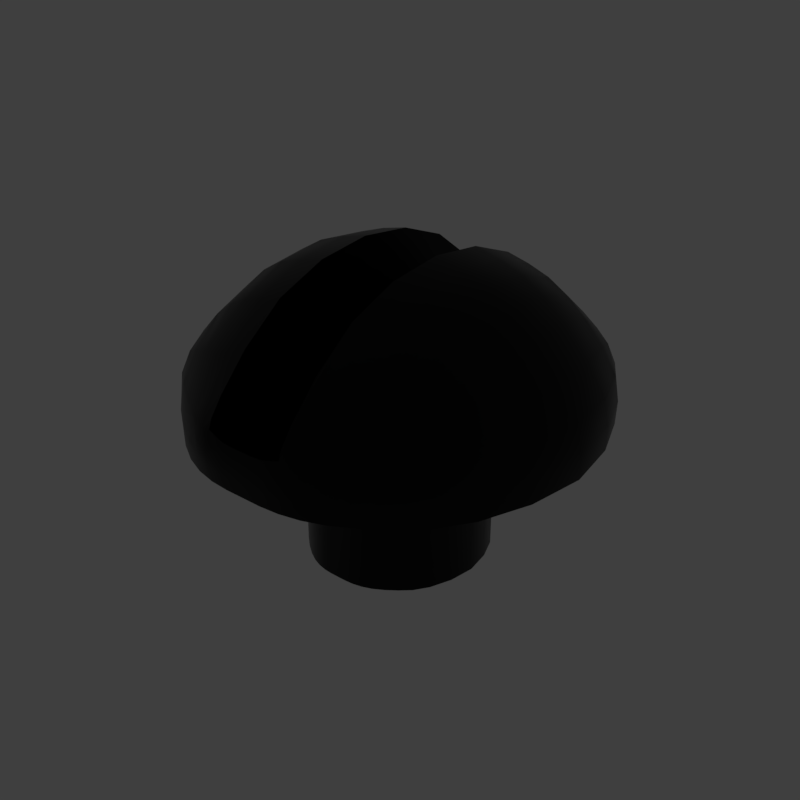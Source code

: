 # Source: FLAT_RND.blend  (saved by Blender 2.79.6; exported with 4.5.12 LTS)
import bpy
from mathutils import Matrix  # noqa: F401  (used for matrix-valued properties, if any)

bpy.ops.wm.read_factory_settings(use_empty=True)
scene = bpy.context.scene
scene.name = 'main'

# ---- collections
col_collection_1 = bpy.data.collections.new('Collection 1'); scene.collection.children.link(col_collection_1)

# ---- materials (node trees are filled in below, after node groups)
mat_prox_alum_014 = bpy.data.materials.new('prox_alum.014')
mat_prox_alum_014.alpha_threshold = 0.0
mat_prox_alum_014.diffuse_color = (0.1933, 0.1933, 0.1933, 1.0)
mat_prox_alum_014.roughness = 0.5
mat_prox_kevlar_014 = bpy.data.materials.new('prox_kevlar.014')
mat_prox_kevlar_014.alpha_threshold = 0.0
mat_prox_kevlar_014.diffuse_color = (0.03737, 0.03737, 0.03737, 1.0)
mat_prox_kevlar_014.roughness = 0.5
mat_prox_easy_spec_014 = bpy.data.materials.new('prox_easy_spec.014')
mat_prox_easy_spec_014.alpha_threshold = 0.0
mat_prox_easy_spec_014.diffuse_color = (0.2791, 0.2791, 0.2791, 1.0)
mat_prox_easy_spec_014.roughness = 0.5
mat_prox_soap_013 = bpy.data.materials.new('prox_soap.013')
mat_prox_soap_013.alpha_threshold = 0.0
mat_prox_soap_013.diffuse_color = (0.8, 0.5447, 0.3018, 1.0)
mat_prox_soap_013.roughness = 0.5
mat_prox_emission_013 = bpy.data.materials.new('prox_emission.013')
mat_prox_emission_013.alpha_threshold = 0.0
mat_prox_emission_013.diffuse_color = (0.3973, 0.7023, 0.9681, 1.0)
mat_prox_emission_013.roughness = 0.5

# ---- node groups
ng_auto_smooth = bpy.data.node_groups.new('Auto Smooth', 'GeometryNodeTree')
_s = ng_auto_smooth.interface.new_socket(name='Geometry', in_out='OUTPUT', socket_type='NodeSocketGeometry')
_s = ng_auto_smooth.interface.new_socket(name='Geometry', in_out='INPUT', socket_type='NodeSocketGeometry')
_s = ng_auto_smooth.interface.new_socket(name='Angle', in_out='INPUT', socket_type='NodeSocketFloat')
_s.subtype = 'ANGLE'
_s.min_value = 0.0
_s.max_value = 3.142
ng_auto_smooth.is_modifier = True
_N = ng_auto_smooth.nodes; _L = ng_auto_smooth.links
n0 = _N.new('NodeGroupOutput'); n0.name = 'Group Output'; n0.location = (480, -100)
n1 = _N.new('NodeGroupInput'); n1.name = 'Group Input'; n1.location = (-420, -300)
n2 = _N.new('NodeGroupInput'); n2.name = 'Group Input.001'; n2.location = (-60, -100)
n3 = _N.new('GeometryNodeSetShadeSmooth'); n3.name = 'Set Shade Smooth'; n3.location = (120, -100)
n3.domain = 'EDGE'
n4 = _N.new('GeometryNodeSetShadeSmooth'); n4.name = 'Set Shade Smooth.001'; n4.location = (300, -100)
n5 = _N.new('GeometryNodeInputMeshEdgeAngle'); n5.name = 'Edge Angle'; n5.location = (-420, -220)
n6 = _N.new('GeometryNodeInputEdgeSmooth'); n6.name = 'Is Edge Smooth'; n6.location = (-60, -160)
n7 = _N.new('GeometryNodeInputShadeSmooth'); n7.name = 'Is Face Smooth'; n7.location = (-240, -340)
n8 = _N.new('FunctionNodeBooleanMath'); n8.name = 'Boolean Math'; n8.location = (-60, -220)
n9 = _N.new('FunctionNodeCompare'); n9.name = 'Compare'; n9.location = (-240, -180)
n9.operation = 'LESS_EQUAL'
_L.new(n5.outputs[0], n9.inputs[0])
_L.new(n4.outputs[0], n0.inputs[0])
_L.new(n1.outputs[1], n9.inputs[1])
_L.new(n9.outputs[0], n8.inputs[0])
_L.new(n7.outputs[0], n8.inputs[1])
_L.new(n2.outputs[0], n3.inputs[0])
_L.new(n6.outputs[0], n3.inputs[1])
_L.new(n3.outputs[0], n4.inputs[0])
_L.new(n8.outputs[0], n3.inputs[2])
n0.is_active_output = True

# ---- material node trees
mat_prox_alum_014.use_nodes = True; mat_prox_alum_014.node_tree.nodes.clear()
_N = mat_prox_alum_014.node_tree.nodes; _L = mat_prox_alum_014.node_tree.links
n0 = _N.new('ShaderNodeOutputMaterial'); n0.name = 'Material Output'; n0.location = (300, 300)
n1 = _N.new('ShaderNodeBsdfPrincipled'); n1.name = 'Principled BSDF'; n1.location = (10, 300)
n1.width = 150
n1.subsurface_method = 'BURLEY'
n1.inputs[0].default_value = (0.3217, 0.3217, 0.3217, 1.0)
n1.inputs[1].default_value = 1.0
n1.inputs[2].default_value = 0.1633
n1.inputs[3].default_value = 1.45
n1.inputs[9].default_value = (1.0, 1.0, 1.0)
n1.inputs[13].default_value = 0.119
n1.inputs[15].default_value = 0.7959
n1.inputs[16].default_value = 0.8299
n1.inputs[24].default_value = 0.1605
_L.new(n1.outputs[0], n0.inputs[0])
n0.is_active_output = True
mat_prox_kevlar_014.use_nodes = True; mat_prox_kevlar_014.node_tree.nodes.clear()
_N = mat_prox_kevlar_014.node_tree.nodes; _L = mat_prox_kevlar_014.node_tree.links
n0 = _N.new('ShaderNodeOutputMaterial'); n0.name = 'Material Output'; n0.location = (300, 300)
n1 = _N.new('ShaderNodeBsdfPrincipled'); n1.name = 'Principled BSDF'; n1.location = (10, 300)
n1.width = 150
n1.subsurface_method = 'BURLEY'
n1.inputs[0].default_value = (0.0, 0.0, 0.0, 1.0)
n1.inputs[2].default_value = 0.3401
n1.inputs[3].default_value = 1.45
n1.inputs[9].default_value = (1.0, 1.0, 1.0)
n1.inputs[13].default_value = 0.2143
_L.new(n1.outputs[0], n0.inputs[0])
n0.is_active_output = True
mat_prox_easy_spec_014.use_nodes = True; mat_prox_easy_spec_014.node_tree.nodes.clear()
_N = mat_prox_easy_spec_014.node_tree.nodes; _L = mat_prox_easy_spec_014.node_tree.links
n0 = _N.new('ShaderNodeOutputMaterial'); n0.name = 'Material Output'; n0.location = (300, 300)
n1 = _N.new('ShaderNodeBsdfPrincipled'); n1.name = 'Principled BSDF'; n1.location = (10, 300)
n1.width = 150
n1.subsurface_method = 'BURLEY'
n1.inputs[0].default_value = (0.1372, 0.1372, 0.1372, 1.0)
n1.inputs[2].default_value = 0.2245
n1.inputs[3].default_value = 1.45
n1.inputs[9].default_value = (1.0, 1.0, 1.0)
n1.inputs[13].default_value = 0.09864
n1.inputs[19].default_value = 0.25
_L.new(n1.outputs[0], n0.inputs[0])
n0.is_active_output = True
mat_prox_soap_013.use_nodes = True; mat_prox_soap_013.node_tree.nodes.clear()
_N = mat_prox_soap_013.node_tree.nodes; _L = mat_prox_soap_013.node_tree.links
n0 = _N.new('ShaderNodeOutputMaterial'); n0.name = 'Material Output'; n0.location = (300, 300)
n1 = _N.new('ShaderNodeLayerWeight'); n1.name = 'Layer Weight'; n1.location = (-554, 262)
n2 = _N.new('ShaderNodeValToRGB'); n2.name = 'ColorRamp'; n2.location = (-400, 254)
n2.color_ramp.interpolation = 'B_SPLINE'
while len(n2.color_ramp.elements) > 1: n2.color_ramp.elements.remove(n2.color_ramp.elements[-1])
n2.color_ramp.elements[0].position = 0.0; n2.color_ramp.elements[0].color = (1.0, 0.0, 0.2363, 1.0)
_e = n2.color_ramp.elements.new(0.1477); _e.color = (0.0, 0.1135, 0.6103, 1.0)
_e = n2.color_ramp.elements.new(0.2773); _e.color = (0.2081, 0.332, 0.6265, 1.0)
_e = n2.color_ramp.elements.new(0.5); _e.color = (0.5089, 0.1741, 0.6181, 1.0)
_e = n2.color_ramp.elements.new(0.6818); _e.color = (0.7544, 0.04821, 0.0, 1.0)
_e = n2.color_ramp.elements.new(0.8511); _e.color = (0.336, 0.5043, 0.1917, 1.0)
_e = n2.color_ramp.elements.new(1.0); _e.color = (0.01772, 0.3483, 1.0, 1.0)
n3 = _N.new('ShaderNodeMix'); n3.name = 'Mix'; n3.location = (-80, 218)
n3.data_type = 'RGBA'
n3.inputs[0].default_value = 0.7909
n4 = _N.new('ShaderNodeBsdfPrincipled'); n4.name = 'Principled BSDF.001'; n4.location = (140, 300)
n4.width = 150
n4.subsurface_method = 'BURLEY'
n4.inputs[2].default_value = 0.0
n4.inputs[3].default_value = 1.45
n4.inputs[9].default_value = (1.0, 1.0, 1.0)
n4.inputs[18].default_value = 1.0
n4.inputs[19].default_value = 0.25
_L.new(n1.outputs[1], n2.inputs[0])
_L.new(n2.outputs[0], n3.inputs[6])
_L.new(n3.outputs[2], n4.inputs[0])
_L.new(n4.outputs[0], n0.inputs[0])
n0.is_active_output = True
mat_prox_emission_013.use_nodes = True; mat_prox_emission_013.node_tree.nodes.clear()
_N = mat_prox_emission_013.node_tree.nodes; _L = mat_prox_emission_013.node_tree.links
n0 = _N.new('ShaderNodeOutputMaterial'); n0.name = 'Material Output'; n0.location = (446, 300)
n1 = _N.new('ShaderNodeEmission'); n1.name = 'Emission'; n1.location = (156, 300)
n1.inputs[1].default_value = 4.0
n2 = _N.new('ShaderNodeLayerWeight'); n2.name = 'Layer Weight'; n2.location = (-631, 360)
n3 = _N.new('ShaderNodeValToRGB'); n3.name = 'ColorRamp'; n3.location = (-450, 370)
n3.color_ramp.interpolation = 'B_SPLINE'
while len(n3.color_ramp.elements) > 1: n3.color_ramp.elements.remove(n3.color_ramp.elements[-1])
n3.color_ramp.elements[0].position = 0.1864; n3.color_ramp.elements[0].color = (1.0, 0.02556, 0.0, 1.0)
_e = n3.color_ramp.elements.new(0.8045); _e.color = (1.0, 0.2244, 0.007333, 1.0)
_e = n3.color_ramp.elements.new(0.9909); _e.color = (1.0, 1.0, 1.0, 1.0)
n4 = _N.new('ShaderNodeMix'); n4.name = 'Mix'; n4.location = (-92, 333)
n4.data_type = 'RGBA'
n4.blend_type = 'COLOR'
n4.inputs[0].default_value = 0.8273
_L.new(n2.outputs[1], n3.inputs[0])
_L.new(n1.outputs[0], n0.inputs[0])
_L.new(n4.outputs[2], n1.inputs[0])
_L.new(n3.outputs[0], n4.inputs[7])
n0.is_active_output = True

# ---- world
world_world = bpy.data.worlds.new('World'); scene.world = world_world
world_world.use_nodes = True; world_world.node_tree.nodes.clear()
_N = world_world.node_tree.nodes; _L = world_world.node_tree.links
n0 = _N.new('ShaderNodeOutputWorld'); n0.name = 'World Output'; n0.location = (300, 300)
n1 = _N.new('ShaderNodeBackground'); n1.name = 'Background'; n1.location = (10, 300)
n1.inputs[0].default_value = (0.05, 0.05, 0.05, 1.0)
_L.new(n1.outputs[0], n0.inputs[0])
n0.is_active_output = True
world_world.use_sun_shadow = False
world_world.sun_shadow_jitter_overblur = 0.0

# ---- meshes
me_flat_rnd = bpy.data.meshes.new('FLAT_RND')
me_flat_rnd.from_pydata([(-0.2324, 0.07942, 0.3133), (0.2021, 0.1813, 0.2931), (-0.08866, 0.2141, 0.3379), (-0.09524, 0.07931, 0.413), (0.2324, 0.07942, 0.3133), (-0.09524, -0.07931, 0.413), (-0.1472, 0.2469, 0.2328), (-0.08574, -0.2152, 0.3361), (-0.2021, 0.1813, 0.2931), (-0.1469, -0.2027, 0.3154), (-0.2099, -0.195, 0.2318), (0.2668, -0.08215, 0.2336), (0.08574, -0.2152, 0.3361), (-0.2668, -0.08215, 0.2336), (0.09524, 0.07931, 0.413), (0.165, -0.07728, 0.3819), (-0.04268, -0.2681, 0.2588), (-0.05242, 0.2827, 0.2553), (0.09524, -0.07931, 0.413), (-0.2324, -0.07942, 0.3133), (-0.04268, 0.2681, 0.2588), (-0.165, 0.07728, 0.3819), (-0.1434, -0.2483, 0.2305), (0.0715, -0.2773, 0.2646), (0.2324, -0.07942, 0.3133), (0.1507, 0.2013, 0.3176), (0.07442, 0.2762, 0.2663), (0.1472, 0.2469, 0.2328), (-0.08801, 0.2774, 0.2262), (-0.05242, -0.2827, 0.2553), (-0.08509, -0.2785, 0.2244), (-0.165, -0.07728, 0.3819), (0.05242, -0.2827, 0.2553), (-0.05742, 0.0, 0.2959), (0.08866, 0.2141, 0.3379), (-0.2108, 0.1946, 0.2323), (-0.01397, 0.2699, 0.257), (-0.02496, 0.2849, 0.2492), (-0.1507, 0.2013, 0.3176), (0.04268, 0.2681, 0.2588), (0.1434, -0.2483, 0.2305), (0.05742, 1.36e-10, 0.2959), (-0.2668, 0.08215, 0.2336), (0.1469, -0.2027, 0.3154), (0.2099, -0.195, 0.2318), (0.08509, -0.2785, 0.2244), (0.2009, -0.1817, 0.2924), (0.04268, -0.2681, 0.2588), (0.165, 0.07728, 0.3819), (-0.07442, 0.2762, 0.2663), (-0.0715, -0.2773, 0.2646), (0.2108, 0.1946, 0.2323), (0.2668, 0.08215, 0.2336), (-0.2009, -0.1817, 0.2924), (-0.02496, -0.2849, 0.2492), (-0.03071, -0.2861, 0.219), (0.08801, 0.2774, 0.2262), (-0.03071, 0.2861, 0.219), (-0.04087, 2.709e-09, 0.2538), (-0.01398, -0.2699, 0.257), (0.05242, 0.2827, 0.2553), (0.02496, 0.2849, 0.2492), (0.01397, 0.2699, 0.257), (0.03071, -0.2861, 0.219), (0.04087, -5.419e-09, 0.2538), (0.03071, 0.2861, 0.219), (0.01398, -0.2699, 0.257), (0.02496, -0.2849, 0.2492), (0.05742, -0.2149, 0.3476), (-0.1161, 0.2655, 0.2314), (0.1707, 1.304e-08, 0.3882), (-0.063, 0.2812, 0.2569), (-0.05742, -0.2664, 0.2607), (0.1274, -0.03915, 0.1545), (-0.1707, 1.118e-08, 0.3882), (0.2078, -0.1923, 0.263), (-0.0846, 0.2762, 0.1997), (0.04431, 0.2844, 0.2507), (0.1152, -0.2122, 0.3252), (-0.2096, 0.1936, 0.1997), (-0.09464, 0.08741, 1.677e-09), (0.09464, -0.08741, 1.677e-09), (-0.04061, -0.2559, 0.2538), (-0.0382, 0.1247, -4.398e-09), (0.1769, -0.1911, 0.305), (-0.0382, -0.1247, 0.1246), (0.04476, 0.2804, 0.2638), (0.0382, 0.1247, -4.398e-09), (0.1547, -0.1473, 0.359), (-0.04476, -0.2804, 0.2638), (-0.1547, -0.1473, 0.359), (-0.02814, -0.2694, 0.2574), (0.1198, 0.2105, 0.328), (-0.0382, -0.1247, -4.398e-09), (0.05742, -0.0803, 0.4214), (-0.06609, -0.1109, -2.151e-09), (0.05742, 0.2664, 0.2607), (-0.0382, 0.1247, 0.1246), (-0.2096, -0.1936, 0.1997), (-0.05742, -0.1068, 0.2538), (0.1978, -0.07729, 0.3533), (-0.1005, -0.09279, 0.1545), (-0.05742, 0.1984, 0.2538), (0.05742, 0.2738, 0.28), (0.063, 0.2812, 0.2569), (-0.04061, 0.2559, 0.2538), (-0.05742, -0.2738, 0.28), (-0.0839, 0.2574, 0.291), (0.1274, 0.03915, 0.1545), (0.1557, 0.1469, 0.3596), (0.05742, -0.2664, 0.2607), (0.05742, -0.1984, 0.2538), (0.1428, -0.2382, 0.2671), (0.09732, 3.725e-09, 0.4216), (0.0604, 0.284, 0.2208), (0.04476, -0.2804, 0.2638), (0.2657, -0.0817, 0.1997), (-0.06609, 0.1109, -2.151e-09), (0.1316, -0.07831, 0.4011), (-0.01245, 0.1286, -5.034e-09), (-0.0846, -0.2762, 0.1997), (-0.05742, 0.1068, 0.2538), (0.179, 0.1903, 0.3062), (-0.0604, 0.284, 0.2208), (-0.05966, -0.2842, 0.2203), (-0.04055, -0.1324, 0.1545), (-0.06609, -0.1109, 0.1246), (0.0846, -0.2762, 0.1997), (0.2588, 0.08169, 0.2705), (-0.05742, 0.2738, 0.28), (0.05742, 0.03565, 0.2538), (0.2403, 0.1513, 0.2327), (-0.2401, -0.1514, 0.2325), (-0.06609, 0.1109, 0.1246), (0.1316, 0.07831, 0.4011), (-0.09151, 0.1527, 0.3857), (0.2422, 1.49e-08, 0.3164), (0.09464, -0.08741, 0.1246), (0.06609, 0.1109, 0.1246), (0.1161, 0.2655, 0.2314), (-0.1773, -0.2236, 0.2312), (0.09078, -0.1529, 0.3853), (0.04055, -0.1324, 0.1545), (0.1773, -0.2236, 0.2312), (-0.07021, -0.1177, 0.1545), (-0.2793, 1.863e-08, 0.2342), (-0.04055, 0.1324, 0.1545), (-0.09464, -0.08741, 1.677e-09), (0.2147, -0.1447, 0.305), (0.0382, -0.1247, 0.1246), (-0.2092, 0.1918, 0.2638), (0.04055, 0.1324, 0.1545), (0.1794, 0.2229, 0.2324), (0.1115, -0.2672, 0.2286), (-0.1115, -0.2672, 0.2286), (-0.05742, -0.03565, 0.2538), (-0.0132, -0.1366, 0.1545), (-0.1428, -0.2382, 0.2671), (0.2096, 0.1936, 0.1997), (-0.09464, -0.08741, 0.1246), (0.0382, 0.1247, 0.1246), (-0.02814, 0.2694, 0.2574), (-0.04431, -0.2844, 0.2507), (-0.1794, 0.2229, 0.2324), (0.215, 0.1446, 0.3052), (-0.04476, 0.2804, 0.2638), (0.1005, 0.09279, 0.1545), (-0.02755, 0.2848, 0.1997), (0.08194, -0.2794, 0.2468), (-0.1464, -0.2456, 0.1997), (0.05966, -0.2842, 0.2203), (0.06609, -0.1109, -2.151e-09), (-0.05742, 0.2664, 0.2607), (-0.06227, -0.2815, 0.2564), (0.12, -0.0369, 0.1246), (-0.1005, 0.09279, 0.1545), (0.2793, 1.863e-08, 0.2342), (-0.09078, -0.1529, 0.3853), (-0.01605, -0.2824, 0.2601), (0.05742, 0.1068, 0.2538), (0.07952, -0.259, 0.2883), (0.04431, -0.2844, 0.2507), (0.0846, 0.2762, 0.1997), (-0.07952, -0.259, 0.2883), (-0.09732, 3.725e-09, 0.4216), (0.02814, 0.2694, 0.2574), (-0.2078, -0.1923, 0.263), (0.1199, 0.0369, 9.906e-09), (0.05742, 0.2149, 0.3476), (-0.05742, -0.1984, 0.2538), (-0.1557, 0.1469, 0.3596), (-0.1464, 0.2456, 0.1997), (0.1978, 0.07729, 0.3533), (0.05742, 0.0803, 0.4214), (0.09464, 0.08741, 1.677e-09), (-0.1316, -0.07831, 0.4011), (-0.2657, -0.0817, 0.1997), (-0.12, -0.0369, 9.906e-09), (0.1484, 0.2361, 0.2706), (-0.12, -0.0369, 0.1246), (-0.1978, -0.07729, 0.3533), (-0.1274, -0.03915, 0.1545), (-0.05742, -0.0803, 0.4214), (-0.2588, -0.08169, 0.2705), (0.05742, -0.2738, 0.28), (-0.0119, 0.2573, 0.2538), (0.1005, -0.09279, 0.1545), (-0.07021, 0.1177, 0.1545), (-0.1484, 0.2361, 0.2706), (0.0382, -0.1247, -4.398e-09), (-0.1769, -0.1911, 0.305), (0.09151, 0.1527, 0.3857), (0.08632, 0.2778, 0.2494), (0.2588, -0.08169, 0.2705), (0.2657, 0.0817, 0.1997), (-0.05742, -0.2149, 0.3476), (-0.2147, -0.1447, 0.305), (-0.1152, -0.2122, 0.3252), (-0.2422, 1.304e-08, 0.3164), (0.04061, -0.2559, 0.2538), (-0.04431, 0.2844, 0.2507), (0.05742, -0.03565, 0.2538), (0.05742, -0.1068, 0.2538), (0.07021, 0.1177, 0.1545), (0.1199, 0.0369, 0.1246), (0.09464, 0.08741, 0.1246), (-0.2403, 0.1513, 0.2327), (0.2092, 0.1918, 0.2638), (-0.09464, 0.08741, 0.1246), (0.06609, 0.1109, -2.151e-09), (-0.08194, -0.2794, 0.2468), (0.05742, 0.1984, 0.2538), (-0.179, 0.1903, 0.3062), (-0.01245, -0.1286, 0.1246), (-0.05742, 0.2149, 0.3476), (-0.215, 0.1446, 0.3052), (-0.1198, 0.2105, 0.328), (0.2096, -0.1936, 0.1997), (0.06609, -0.1109, 0.1246), (0.12, -0.0369, 9.906e-09), (0.1464, 0.2456, 0.1997), (-0.08632, 0.2778, 0.2494), (-0.1316, 0.07831, 0.4011), (-0.2588, 0.08169, 0.2705), (-0.1274, 0.03915, 0.1545), (-0.02755, -0.2848, 0.1997), (-0.01245, -0.1286, -5.034e-09), (-0.1199, 0.0369, 0.1246), (-0.1199, 0.0369, 9.906e-09), (-0.05742, 0.03565, 0.2538), (-0.2657, 0.0817, 0.1997), (-0.05742, 0.0803, 0.4214), (-0.1978, 0.07729, 0.3533), (0.04061, 0.2559, 0.2538), (0.2401, -0.1514, 0.2325), (0.02814, -0.2694, 0.2574), (-0.0119, -0.2573, 0.2538), (-0.01605, 0.2824, 0.2601), (-0.03086, -0.2865, 0.2362), (0.07021, -0.1177, 0.1545), (-0.0132, 0.1366, 0.1545), (0.06227, -0.2815, 0.2564), (-0.03086, 0.2865, 0.2362), (-0.01245, 0.1286, 0.1246), (0.0839, 0.2574, 0.291), (0.1464, -0.2456, 0.1997), (0.0, -0.2849, 0.2492), (0.0, -0.2861, 0.219), (0.0, 0.2699, 0.257), (0.0, 0.2849, 0.2492), (0.0, 0.2861, 0.219), (0.0, -6.773e-10, 0.2538), (0.0, -0.2699, 0.257), (0.0132, -0.1366, 0.1545), (0.02755, 0.2848, 0.1997), (0.01245, -0.1286, -5.034e-09), (0.02755, -0.2848, 0.1997), (0.01605, -0.2824, 0.2601), (0.01245, 0.1286, -5.034e-09), (0.0119, 0.2573, 0.2538), (0.01245, -0.1286, 0.1246), (0.01245, 0.1286, 0.1246), (0.01605, 0.2824, 0.2601), (0.03086, 0.2865, 0.2362), (0.0132, 0.1366, 0.1545), (0.03086, -0.2865, 0.2362), (0.0119, -0.2573, 0.2538), (-0.185, -0.1444, 0.3365), (-0.1234, -0.1509, 0.3746), (0.185, -0.1444, 0.3365), (0.1234, -0.1509, 0.3746), (0.2053, 1.394e-08, 0.3581), (0.1356, 8.97e-09, 0.4086), (0.1856, 0.1442, 0.3368), (-0.2053, 1.301e-08, 0.3581), (-0.1356, 8.504e-09, 0.4086), (0.1246, 0.1505, 0.3753), (0.1767, -0.2164, 0.2654), (0.105, -0.2618, 0.2661), (-0.1856, 0.1442, 0.3368), (-0.1246, 0.1505, 0.3753), (0.06116, -0.2852, 0.2405), (0.1798, 0.2153, 0.2672), (0.1128, 0.2589, 0.2708), (0.06186, 0.2849, 0.2409), (0.2343, -0.1502, 0.2671), (0.2705, 1.748e-08, 0.272), (0.2346, 0.1501, 0.2673), (0.08052, -0.1001, 0.1246), (0.08052, -0.1001, -3.885e-10), (0.05182, -0.1193, 0.1246), (0.05182, -0.1193, -3.519e-09), (0.02511, -0.1276, 0.1246), (0.02511, -0.1276, -4.875e-09), (-0.1767, -0.2164, 0.2654), (-0.105, -0.2618, 0.2661), (-0.06116, -0.2852, 0.2405), (0.08052, 0.1001, 0.1246), (-0.1798, 0.2153, 0.2672), (-0.1128, 0.2589, 0.2708), (-0.06186, 0.2849, 0.2409), (0.1256, 7.062e-09, 0.1246), (0.1256, 7.062e-09, 1.291e-08), (0.1079, -0.06798, 0.1246), (0.1079, -0.06798, 4.843e-09), (0.08052, 0.1001, -3.885e-10), (0.05182, 0.1193, 0.1246), (0.05182, 0.1193, -3.519e-09), (-0.2343, -0.1502, 0.2671), (0.02503, -0.2569, 0.2538), (-0.2705, 1.701e-08, 0.272), (0.02511, 0.1276, 0.1246), (0.02511, 0.1276, -4.875e-09), (0.1079, 0.06798, 0.1246), (0.05742, -0.2783, 0.2675), (0.03125, -0.2819, 0.261), (0.05742, -0.2544, 0.2538), (0.1079, 0.06798, 4.843e-09), (0.05742, -0.1541, 0.3935), (0.05742, 1.428e-09, 0.4308), (-0.2346, 0.1501, 0.2673), (-0.08052, -0.1001, 0.1246), (-0.08052, -0.1001, -3.885e-10), (-0.05182, -0.1193, 0.1246), (-0.05182, -0.1193, -3.519e-09), (-0.02511, -0.1276, 0.1246), (-0.02511, -0.1276, -4.875e-09), (0.05742, -0.2568, 0.3032), (0.1784, -0.2217, 0.1997), (0.1148, -0.2642, 0.1997), (0.05559, -0.2826, 0.1997), (0.02503, 0.2569, 0.2538), (0.05742, 0.2783, 0.2675), (0.2782, 1.796e-08, 0.1997), (-0.08052, 0.1001, 0.1246), (-0.1256, 7.062e-09, 0.1246), (-0.1256, 7.062e-09, 1.291e-08), (-0.1079, -0.06798, 0.1246), (-0.1079, -0.06798, 4.843e-09), (0.2391, -0.1505, 0.1997), (-0.08052, 0.1001, -3.885e-10), (-0.05182, 0.1193, 0.1246), (-0.05182, 0.1193, -3.519e-09), (-0.02503, -0.2569, 0.2538), (-0.02511, 0.1276, 0.1246), (-0.02511, 0.1276, -4.875e-09), (0.08554, -0.1063, 0.1545), (0.05504, -0.1266, 0.1545), (0.02664, -0.1356, 0.1545), (-0.1079, 0.06798, 0.1246), (-0.05742, -0.2783, 0.2675), (-0.03125, -0.2819, 0.261), (-0.05742, -0.2544, 0.2538), (-0.1079, 0.06798, 4.843e-09), (-0.05742, -0.1541, 0.3935), (-0.05742, 1.428e-09, 0.4308), (0.03125, 0.2819, 0.261), (-0.05742, -0.2568, 0.3032), (0.05742, 0.2544, 0.2538), (-0.1784, -0.2217, 0.1997), (-0.1148, -0.2642, 0.1997), (-0.05559, -0.2826, 0.1997), (0.05742, 0.1541, 0.3935), (-0.02503, 0.2569, 0.2538), (0.1334, 7.521e-09, 0.1545), (0.1146, -0.07214, 0.1545), (-0.05742, 0.2783, 0.2675), (-0.2782, 1.796e-08, 0.1997), (-0.2391, -0.1505, 0.1997), (-0.08554, -0.1063, 0.1545), (-0.05504, -0.1266, 0.1545), (-0.02664, -0.1356, 0.1545), (0.05742, 6.739e-10, 0.2538), (0.05742, -0.0713, 0.2538), (-0.03125, 0.2819, 0.261), (0.05742, -0.1423, 0.2538), (-0.05742, 0.2544, 0.2538), (-0.05742, 0.1541, 0.3935), (0.05742, 0.2568, 0.3032), (-0.1334, 7.521e-09, 0.1545), (-0.1146, -0.07214, 0.1545), (0.1784, 0.2217, 0.1997), (0.1148, 0.2642, 0.1997), (-0.05742, 6.739e-10, 0.2538), (-0.05742, -0.0713, 0.2538), (0.05559, 0.2826, 0.1997), (-0.05742, -0.1423, 0.2538), (-0.05742, 0.2568, 0.3032), (0.2391, 0.1505, 0.1997), (-0.1784, 0.2217, 0.1997), (0.08554, 0.1063, 0.1545), (-0.1148, 0.2642, 0.1997), (-0.05559, 0.2826, 0.1997), (0.05504, 0.1266, 0.1545), (0.02664, 0.1356, 0.1545), (0.1146, 0.07214, 0.1545), (0.05742, 0.0713, 0.2538), (0.05742, 0.1423, 0.2538), (-0.2391, 0.1505, 0.1997), (-0.08554, 0.1063, 0.1545), (-0.05504, 0.1266, 0.1545), (-0.02664, 0.1356, 0.1545), (-0.1146, 0.07214, 0.1545), (-0.05742, 0.0713, 0.2538), (-0.05742, 0.1423, 0.2538), (0.0, 0.1286, -5.034e-09), (0.0, -0.2573, 0.2538), (0.0, -0.1366, 0.1545), (0.0, 0.2848, 0.1997), (0.0, 0.2824, 0.2601), (0.0, -0.2865, 0.2362), (0.0, -0.2824, 0.2601), (0.0, 0.1366, 0.1545), (0.0, 0.2573, 0.2538), (0.0, 0.2865, 0.2362), (0.0, 0.1286, 0.1246), (0.0, -0.1286, 0.1246), (0.0, -0.2848, 0.1997), (0.0, -0.1286, -5.034e-09)], [], [(125, 120, 380, 390), (126, 95, 344, 343), (0, 252, 299, 235), (0, 235, 340, 243), (0, 243, 330, 218), (0, 218, 294, 252), (312, 313, 209, 149), (415, 408, 214, 108), (310, 149, 209, 311), (323, 385, 206, 137), (308, 137, 206, 366), (333, 415, 108, 224), (1, 122, 293, 164), (1, 164, 307, 227), (1, 227, 302, 122), (245, 156, 427, 437), (224, 108, 384, 321), (2, 236, 300, 135), (2, 135, 397, 234), (2, 234, 407, 107), (2, 107, 319, 236), (3, 184, 375, 251), (3, 251, 397, 135), (3, 135, 300, 242), (3, 242, 295, 184), (144, 169, 379, 389), (402, 240, 223, 413), (4, 164, 293, 192), (4, 192, 291, 136), (4, 136, 306, 128), (4, 128, 307, 164), (348, 366, 206, 237), (343, 390, 144, 126), (308, 366, 259, 238), (126, 144, 389, 341), (5, 202, 375, 184), (5, 184, 295, 195), (5, 195, 288, 177), (5, 177, 374, 202), (6, 191, 409, 163), (6, 163, 318, 208), (6, 208, 319, 69), (6, 69, 411, 191), (310, 238, 259, 367), (201, 196, 387, 399), (7, 215, 374, 177), (7, 177, 288, 217), (7, 217, 315, 183), (7, 183, 377, 215), (8, 235, 299, 232), (8, 232, 318, 150), (8, 150, 340, 235), (391, 156, 245, 381), (419, 409, 191, 207), (385, 73, 116, 359), (166, 158, 408, 415), (9, 157, 315, 217), (9, 217, 288, 90), (9, 90, 287, 210), (9, 210, 314, 157), (10, 132, 388, 98), (10, 98, 379, 140), (10, 140, 314, 186), (10, 186, 328, 132), (420, 411, 76, 146), (388, 196, 201, 400), (101, 98, 388, 400), (391, 381, 120, 125), (420, 207, 191, 411), (259, 265, 349, 367), (11, 116, 353, 176), (11, 176, 306, 213), (11, 213, 305, 254), (11, 254, 359, 116), (151, 182, 402, 413), (343, 344, 93, 85), (345, 233, 156, 391), (85, 93, 346, 345), (12, 141, 338, 68), (12, 68, 347, 180), (12, 180, 298, 78), (12, 78, 290, 141), (13, 145, 387, 196), (13, 196, 388, 132), (13, 132, 328, 203), (13, 203, 330, 145), (317, 410, 166, 225), (156, 233, 436, 427), (357, 358, 147, 159), (225, 166, 415, 333), (14, 193, 339, 113), (14, 113, 292, 134), (14, 134, 296, 211), (14, 211, 382, 193), (159, 147, 342, 341), (425, 119, 263, 435), (364, 263, 119, 365), (367, 349, 127, 142), (15, 70, 292, 118), (15, 118, 290, 88), (15, 88, 289, 100), (15, 100, 291, 70), (385, 359, 237, 206), (355, 247, 248, 356), (410, 401, 158, 166), (248, 247, 369, 373), (348, 265, 259, 366), (16, 72, 370, 89), (16, 89, 371, 91), (16, 91, 363, 82), (16, 82, 372, 72), (421, 146, 76, 412), (223, 240, 401, 410), (308, 309, 81, 137), (323, 137, 81, 324), (369, 422, 175, 228), (354, 228, 175, 419), (354, 360, 80, 228), (369, 228, 80, 373), (361, 362, 117, 133), (17, 71, 386, 165), (17, 165, 394, 220), (17, 220, 320, 71), (354, 133, 117, 360), (361, 420, 146, 97), (364, 97, 146, 421), (355, 399, 244, 247), (18, 113, 339, 94), (18, 94, 338, 141), (18, 141, 290, 118), (18, 118, 292, 113), (369, 247, 244, 422), (379, 98, 101, 389), (19, 218, 330, 203), (19, 203, 328, 216), (19, 216, 287, 200), (19, 200, 294, 218), (20, 165, 386, 172), (20, 172, 396, 105), (20, 105, 383, 161), (20, 161, 394, 165), (21, 242, 300, 190), (21, 190, 299, 252), (21, 252, 294, 74), (21, 74, 295, 242), (22, 140, 379, 169), (22, 169, 380, 154), (22, 154, 315, 157), (22, 157, 314, 140), (23, 180, 347, 204), (23, 204, 334, 261), (23, 261, 301, 168), (23, 168, 298, 180), (353, 116, 73, 384), (380, 169, 144, 390), (24, 213, 306, 136), (24, 136, 291, 100), (24, 100, 289, 148), (24, 148, 305, 213), (418, 79, 175, 422), (361, 133, 207, 420), (354, 419, 207, 133), (333, 337, 194, 225), (25, 122, 302, 198), (25, 198, 303, 92), (25, 92, 296, 109), (25, 109, 293, 122), (225, 194, 325, 317), (26, 103, 398, 264), (26, 264, 303, 212), (26, 212, 304, 104), (26, 104, 352, 103), (331, 414, 151, 160), (27, 152, 401, 240), (27, 240, 402, 139), (27, 139, 303, 198), (27, 198, 302, 152), (28, 69, 319, 241), (28, 241, 320, 123), (28, 123, 412, 76), (28, 76, 411, 69), (160, 151, 413, 326), (355, 356, 197, 199), (199, 197, 358, 357), (345, 391, 125, 85), (85, 125, 390, 343), (341, 389, 101, 159), (29, 89, 370, 173), (29, 173, 316, 162), (29, 162, 371, 89), (30, 230, 315, 154), (30, 154, 380, 120), (30, 120, 381, 124), (30, 124, 316, 230), (159, 101, 400, 357), (31, 195, 295, 74), (31, 74, 294, 200), (31, 200, 287, 90), (31, 90, 288, 195), (32, 261, 334, 115), (32, 115, 335, 181), (32, 181, 301, 261), (33, 234, 397, 251), (33, 251, 375, 202), (33, 202, 374, 215), (33, 215, 377, 106), (33, 106, 370, 72), (33, 72, 372, 189), (33, 189, 406, 99), (33, 99, 404, 155), (33, 155, 403, 249), (33, 249, 423, 121), (33, 121, 424, 102), (33, 102, 396, 172), (33, 172, 386, 129), (33, 129, 407, 234), (34, 211, 296, 92), (34, 92, 303, 264), (34, 264, 398, 188), (34, 188, 382, 211), (35, 79, 418, 226), (35, 226, 340, 150), (35, 150, 318, 163), (35, 163, 409, 79), (36, 268, 429, 257), (36, 257, 394, 161), (36, 161, 383, 205), (36, 205, 433, 268), (326, 327, 87, 160), (160, 87, 332, 331), (387, 250, 244, 399), (364, 365, 83, 97), (405, 182, 151, 414), (37, 257, 429, 269), (37, 269, 434, 262), (37, 262, 320, 220), (37, 220, 394, 257), (38, 208, 318, 232), (38, 232, 299, 190), (38, 190, 300, 236), (38, 236, 319, 208), (361, 97, 83, 362), (333, 224, 187, 337), (39, 96, 352, 86), (39, 86, 376, 185), (39, 185, 351, 253), (39, 253, 378, 96), (40, 265, 348, 143), (40, 143, 297, 112), (40, 112, 298, 153), (40, 153, 349, 265), (321, 322, 187, 224), (310, 367, 142, 149), (41, 193, 382, 188), (41, 188, 398, 103), (41, 103, 352, 96), (41, 96, 378, 231), (41, 231, 417, 179), (41, 179, 416, 130), (41, 130, 392, 221), (41, 221, 393, 222), (41, 222, 395, 111), (41, 111, 336, 110), (41, 110, 334, 204), (41, 204, 347, 68), (41, 68, 338, 94), (41, 94, 339, 193), (312, 149, 142, 368), (310, 311, 171, 238), (42, 250, 387, 145), (42, 145, 330, 243), (42, 243, 340, 226), (42, 226, 418, 250), (308, 238, 171, 309), (43, 78, 298, 112), (43, 112, 297, 84), (43, 84, 289, 88), (43, 88, 290, 78), (44, 237, 359, 254), (44, 254, 305, 75), (44, 75, 297, 143), (44, 143, 348, 237), (418, 422, 244, 250), (421, 412, 167, 260), (45, 153, 298, 168), (45, 168, 301, 170), (45, 170, 350, 127), (45, 127, 349, 153), (46, 75, 305, 148), (46, 148, 289, 84), (46, 84, 297, 75), (47, 115, 334, 110), (47, 110, 336, 219), (47, 219, 329, 255), (47, 255, 335, 115), (321, 384, 73, 174), (48, 109, 296, 134), (48, 134, 292, 70), (48, 70, 291, 192), (48, 192, 293, 109), (323, 174, 73, 385), (317, 138, 223, 410), (223, 138, 326, 413), (49, 107, 407, 129), (49, 129, 386, 71), (49, 71, 320, 241), (49, 241, 319, 107), (50, 106, 377, 183), (50, 183, 315, 230), (50, 230, 316, 173), (50, 173, 370, 106), (317, 325, 229, 138), (51, 131, 408, 158), (51, 158, 401, 152), (51, 152, 302, 227), (51, 227, 307, 131), (52, 176, 353, 214), (52, 214, 408, 131), (52, 131, 307, 128), (52, 128, 306, 176), (53, 216, 328, 186), (53, 186, 314, 210), (53, 210, 287, 216), (357, 400, 201, 199), (138, 229, 327, 326), (435, 263, 260, 432), (199, 201, 399, 355), (364, 421, 260, 263), (345, 346, 246, 233), (438, 436, 233, 246), (323, 324, 239, 174), (54, 162, 316, 258), (54, 258, 430, 266), (54, 266, 431, 178), (54, 178, 371, 162), (55, 124, 381, 245), (55, 245, 437, 267), (55, 267, 430, 258), (55, 258, 316, 124), (56, 212, 303, 139), (56, 139, 402, 182), (56, 182, 405, 114), (56, 114, 304, 212), (321, 174, 239, 322), (57, 167, 412, 123), (57, 123, 320, 262), (57, 262, 434, 270), (57, 270, 428, 167), (350, 368, 142, 127), (58, 82, 363, 256), (58, 256, 426, 271), (58, 271, 433, 205), (58, 205, 383, 105), (58, 105, 396, 102), (58, 102, 424, 121), (58, 121, 423, 249), (58, 249, 403, 155), (58, 155, 404, 99), (58, 99, 406, 189), (58, 189, 372, 82), (59, 256, 363, 91), (59, 91, 371, 178), (59, 178, 431, 272), (59, 272, 426, 256), (108, 214, 353, 384), (273, 276, 437, 427), (60, 86, 352, 104), (60, 104, 304, 77), (60, 77, 376, 86), (428, 432, 260, 167), (428, 274, 284, 432), (61, 269, 429, 282), (61, 282, 376, 77), (61, 77, 304, 283), (61, 283, 434, 269), (350, 276, 273, 368), (62, 282, 429, 268), (62, 268, 433, 279), (62, 279, 351, 185), (62, 185, 376, 282), (284, 274, 405, 414), (438, 275, 280, 436), (280, 275, 313, 312), (63, 276, 350, 170), (63, 170, 301, 285), (63, 285, 430, 267), (63, 267, 437, 276), (427, 436, 280, 273), (64, 286, 329, 219), (64, 219, 336, 111), (64, 111, 395, 222), (64, 222, 393, 221), (64, 221, 392, 130), (64, 130, 416, 179), (64, 179, 417, 231), (64, 231, 378, 253), (64, 253, 351, 279), (64, 279, 433, 271), (64, 271, 426, 286), (312, 368, 273, 280), (331, 332, 278, 281), (65, 114, 405, 274), (65, 274, 428, 270), (65, 270, 434, 283), (65, 283, 304, 114), (331, 281, 284, 414), (281, 278, 425, 435), (66, 255, 329, 286), (66, 286, 426, 272), (66, 272, 431, 277), (66, 277, 335, 255), (419, 175, 79, 409), (284, 281, 435, 432), (67, 285, 301, 181), (67, 181, 335, 277), (67, 277, 431, 266), (67, 266, 430, 285), (341, 342, 95, 126)])
me_flat_rnd.polygons.foreach_set('use_smooth', [True] * 418)
me_flat_rnd.polygons.foreach_set('material_index', [1, 1, 1, 1, 1, 1, 1, 1, 1, 1, 1, 1, 1, 1, 1, 1, 1, 1, 1, 1, 1, 1, 1, 1, 1, 1, 1, 1, 1, 1, 1, 1, 1, 1, 1, 1, 1, 1, 1, 1, 1, 1, 1, 1, 1, 1, 1, 1, 1, 1, 1, 1, 1, 1, 1, 1, 1, 1, 1, 1, 1, 1, 1, 1, 1, 1, 1, 1, 1, 1, 1, 1, 1, 1, 1, 1, 1, 1, 1, 1, 1, 1, 1, 1, 1, 1, 1, 1, 1, 1, 1, 1, 1, 1, 1, 1, 1, 1, 1, 1, 1, 1, 1, 1, 1, 1, 1, 1, 1, 1, 1, 1, 1, 1, 1, 1, 1, 1, 1, 1, 1, 1, 1, 1, 1, 1, 1, 1, 1, 1, 1, 1, 1, 1, 1, 1, 1, 1, 1, 1, 1, 1, 1, 1, 1, 1, 1, 1, 1, 1, 1, 1, 1, 1, 1, 1, 1, 1, 1, 1, 1, 1, 1, 1, 1, 1, 1, 1, 1, 1, 1, 1, 1, 1, 1, 1, 1, 1, 1, 1, 1, 1, 1, 1, 1, 1, 1, 1, 1, 1, 1, 1, 1, 1, 1, 1, 1, 1, 1, 1, 1, 1, 1, 1, 1, 1, 1, 1, 1, 1, 1, 1, 1, 1, 1, 1, 1, 1, 1, 1, 1, 1, 1, 1, 1, 1, 1, 1, 1, 1, 1, 1, 1, 1, 1, 1, 1, 1, 1, 1, 1, 1, 1, 1, 1, 1, 1, 1, 1, 1, 1, 1, 1, 1, 1, 1, 1, 1, 1, 1, 1, 1, 1, 1, 1, 1, 1, 1, 1, 1, 1, 1, 1, 1, 1, 1, 1, 1, 1, 1, 1, 1, 1, 1, 1, 1, 1, 1, 1, 1, 1, 1, 1, 1, 1, 1, 1, 1, 1, 1, 1, 1, 1, 1, 1, 1, 1, 1, 1, 1, 1, 1, 1, 1, 1, 1, 1, 1, 1, 1, 1, 1, 1, 1, 1, 1, 1, 1, 1, 1, 1, 1, 1, 1, 1, 1, 1, 1, 1, 1, 1, 1, 1, 1, 1, 1, 1, 1, 1, 1, 1, 1, 1, 1, 1, 1, 1, 1, 1, 1, 1, 1, 1, 1, 1, 1, 1, 1, 1, 1, 1, 1, 1, 1, 1, 1, 1, 1, 1, 1, 1, 1, 1, 1, 1, 1, 1, 1, 1, 1, 1, 1, 1, 1, 1, 1, 1, 1, 1, 1, 1, 1, 1, 1, 1, 1, 1, 1, 1, 1, 1, 1, 1, 1, 1, 1, 1, 1])
_k = set([(68, 338), (68, 347), (72, 370), (72, 372), (73, 384), (73, 385), (76, 411), (76, 412), (79, 409), (79, 418), (86, 352), (86, 376), (89, 370), (89, 371), (94, 338), (94, 339), (96, 352), (96, 378), (98, 379), (98, 388), (99, 404), (99, 406), (101, 389), (101, 400), (102, 396), (102, 424), (103, 352), (103, 398), (106, 370), (106, 377), (108, 384), (108, 415), (110, 334), (110, 336), (111, 336), (111, 395), (115, 334), (115, 335), (116, 353), (116, 359), (120, 380), (120, 381), (121, 423), (121, 424), (125, 390), (125, 391), (127, 349), (127, 350), (129, 386), (129, 407), (130, 392), (130, 416), (142, 367), (142, 368), (144, 389), (144, 390), (146, 420), (146, 421), (151, 413), (151, 414), (155, 403), (155, 404), (156, 391), (156, 427), (158, 401), (158, 408), (165, 386), (165, 394), (166, 410), (166, 415), (167, 412), (167, 428), (169, 379), (169, 380), (172, 386), (172, 396), (175, 419), (175, 422), (178, 371), (178, 431), (179, 416), (179, 417), (182, 402), (182, 405), (188, 382), (188, 398), (189, 372), (189, 406), (191, 409), (191, 411), (193, 339), (193, 382), (196, 387), (196, 388), (201, 399), (201, 400), (202, 374), (202, 375), (204, 334), (204, 347), (206, 366), (206, 385), (207, 419), (207, 420), (214, 353), (214, 408), (215, 374), (215, 377), (221, 392), (221, 393), (222, 393), (222, 395), (223, 410), (223, 413), (231, 378), (231, 417), (234, 397), (234, 407), (237, 348), (237, 359), (240, 401), (240, 402), (244, 399), (244, 422), (245, 381), (245, 437), (249, 403), (249, 423), (250, 387), (250, 418), (251, 375), (251, 397), (257, 394), (257, 429), (259, 366), (259, 367), (260, 421), (260, 432), (265, 348), (265, 349), (273, 368), (273, 427), (274, 405), (274, 428), (276, 350), (276, 437), (277, 335), (277, 431), (282, 376), (282, 429), (284, 414), (284, 432)])
me_flat_rnd.attributes.new('sharp_edge', 'BOOLEAN', 'EDGE').data.foreach_set('value', [ (min(e.vertices), max(e.vertices)) in _k for e in me_flat_rnd.edges])
_k = {(125, 390): 1.0, (120, 380): 1.0, (108, 415): 1.0, (214, 408): 1.0, (206, 385): 1.0, (206, 366): 1.0, (245, 437): 1.0, (156, 427): 1.0, (108, 384): 1.0, (234, 397): 1.0, (234, 407): 1.0, (251, 375): 1.0, (251, 397): 1.0, (144, 389): 1.0, (169, 379): 1.0, (240, 402): 1.0, (223, 413): 1.0, (237, 348): 1.0, (144, 390): 1.0, (259, 366): 1.0, (202, 375): 1.0, (202, 374): 1.0, (191, 409): 1.0, (191, 411): 1.0, (259, 367): 1.0, (201, 399): 1.0, (196, 387): 1.0, (215, 374): 1.0, (215, 377): 1.0, (156, 391): 1.0, (245, 381): 1.0, (207, 419): 1.0, (73, 385): 1.0, (116, 359): 1.0, (166, 415): 1.0, (158, 408): 1.0, (98, 388): 1.0, (98, 379): 1.0, (146, 420): 1.0, (76, 411): 1.0, (196, 388): 1.0, (201, 400): 1.0, (101, 400): 1.0, (125, 391): 1.0, (120, 381): 1.0, (207, 420): 1.0, (265, 349): 1.0, (116, 353): 1.0, (151, 413): 1.0, (182, 402): 1.0, (68, 338): 1.0, (68, 347): 1.0, (166, 410): 1.0, (193, 339): 1.0, (193, 382): 1.0, (142, 367): 1.0, (127, 349): 1.0, (237, 359): 1.0, (158, 401): 1.0, (265, 348): 1.0, (72, 370): 1.0, (89, 370): 1.0, (89, 371): 1.0, (72, 372): 1.0, (146, 421): 1.0, (76, 412): 1.0, (223, 410): 1.0, (240, 401): 1.0, (175, 422): 1.0, (175, 419): 1.0, (165, 386): 1.0, (165, 394): 1.0, (244, 399): 1.0, (94, 339): 1.0, (94, 338): 1.0, (244, 422): 1.0, (101, 389): 1.0, (172, 386): 1.0, (172, 396): 1.0, (169, 380): 1.0, (204, 347): 1.0, (204, 334): 1.0, (73, 384): 1.0, (79, 418): 1.0, (103, 398): 1.0, (103, 352): 1.0, (151, 414): 1.0, (115, 334): 1.0, (115, 335): 1.0, (106, 377): 1.0, (106, 370): 1.0, (189, 372): 1.0, (189, 406): 1.0, (99, 406): 1.0, (99, 404): 1.0, (155, 404): 1.0, (155, 403): 1.0, (249, 403): 1.0, (249, 423): 1.0, (121, 423): 1.0, (121, 424): 1.0, (102, 424): 1.0, (102, 396): 1.0, (129, 386): 1.0, (129, 407): 1.0, (188, 398): 1.0, (188, 382): 1.0, (79, 409): 1.0, (257, 429): 1.0, (257, 394): 1.0, (250, 387): 1.0, (182, 405): 1.0, (96, 352): 1.0, (86, 352): 1.0, (86, 376): 1.0, (96, 378): 1.0, (231, 378): 1.0, (231, 417): 1.0, (179, 417): 1.0, (179, 416): 1.0, (130, 416): 1.0, (130, 392): 1.0, (221, 392): 1.0, (221, 393): 1.0, (222, 393): 1.0, (222, 395): 1.0, (111, 395): 1.0, (111, 336): 1.0, (110, 336): 1.0, (110, 334): 1.0, (142, 368): 1.0, (250, 418): 1.0, (260, 421): 1.0, (167, 412): 1.0, (127, 350): 1.0, (214, 353): 1.0, (260, 432): 1.0, (178, 431): 1.0, (178, 371): 1.0, (167, 428): 1.0, (273, 427): 1.0, (276, 437): 1.0, (274, 428): 1.0, (284, 432): 1.0, (282, 429): 1.0, (282, 376): 1.0, (276, 350): 1.0, (273, 368): 1.0, (284, 414): 1.0, (274, 405): 1.0, (277, 431): 1.0, (277, 335): 1.0}
me_flat_rnd.attributes.new('crease_edge', 'FLOAT', 'EDGE').data.foreach_set('value', [_k.get((min(e.vertices), max(e.vertices)), 0.0) for e in me_flat_rnd.edges])
me_flat_rnd.materials.append(mat_prox_alum_014)
me_flat_rnd.materials.append(mat_prox_kevlar_014)
me_flat_rnd.materials.append(mat_prox_easy_spec_014)
me_flat_rnd.materials.append(mat_prox_easy_spec_014)
me_flat_rnd.materials.append(mat_prox_soap_013)
me_flat_rnd.materials.append(mat_prox_emission_013)
me_flat_rnd.use_remesh_preserve_volume = False
me_flat_rnd.use_remesh_preserve_attributes = False
me_flat_rnd.use_mirror_vertex_groups = False
me_flat_rnd.update()

# ---- objects
ob_flat_rnd = bpy.data.objects.new('FLAT_RND', me_flat_rnd)

# ---- transforms, parenting, visibility, modifiers, constraints
ob_flat_rnd.location = (0.0, 0.0, 0.0)
ob_flat_rnd.lineart.crease_threshold = 0.0
_m = ob_flat_rnd.modifiers.new('Auto Smooth', 'NODES')
_m.node_group = ng_auto_smooth
_gi = [s.identifier for s in ng_auto_smooth.interface.items_tree if s.item_type == 'SOCKET' and s.in_out == 'INPUT']
_m[_gi[1]] = 1.047  # Angle

# ---- collection membership
col_collection_1.objects.link(ob_flat_rnd)

# ---- scene / render settings (as saved in the file)
scene.frame_start = 1; scene.frame_end = 100; scene.frame_set(1)
scene.render.engine = 'CYCLES'
scene.render.image_settings.color_depth = '16'
scene.render.image_settings.compression = 90
scene.render.resolution_x = 1024
scene.render.resolution_y = 1024
scene.render.resolution_percentage = 50
scene.render.dither_intensity = 0.0
scene.render.use_simplify = True
scene.render.use_persistent_data = True
scene.cycles.use_denoising = False
scene.cycles.samples = 100
scene.cycles.sampling_pattern = 'TABULATED_SOBOL'
scene.cycles.light_sampling_threshold = 0.0
scene.cycles.use_adaptive_sampling = False
scene.cycles.use_light_tree = False
scene.cycles.caustics_reflective = False
scene.cycles.caustics_refractive = False
scene.cycles.blur_glossy = 4.0
scene.cycles.max_bounces = 4
scene.cycles.transmission_bounces = 4
scene.cycles.volume_bounces = 2
scene.cycles.transparent_max_bounces = 4
scene.cycles.use_animated_seed = True
scene.cycles.sample_clamp_direct = 4.0
scene.cycles.sample_clamp_indirect = 2.0
scene.cycles.debug_bvh_type = 'STATIC_BVH'
scene.view_settings.view_transform = 'Standard'
bpy.context.view_layer.update()

# ---- added for rendering (the .blend has no active camera): camera
cam_auto = bpy.data.cameras.new('AutoCamera')
cam_auto.lens = 50.0
cam_auto.sensor_width = 36.0
cam_auto.clip_end = 1000.0
ob_auto_camera = bpy.data.objects.new('AutoCamera', cam_auto)
scene.collection.objects.link(ob_auto_camera)
ob_auto_camera.location = (0.840835, -1.009, 0.888056)
ob_auto_camera.rotation_euler = (1.09748, -7.21219e-08, 0.694738)
scene.camera = ob_auto_camera
bpy.context.view_layer.update()
